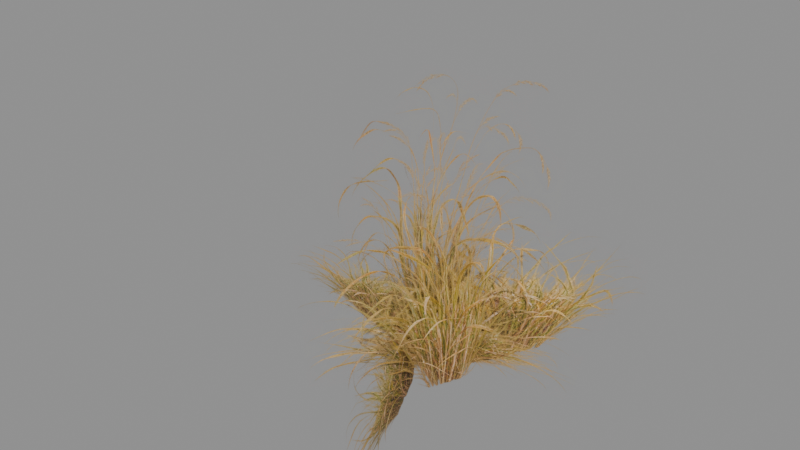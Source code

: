 # Source: reed_v18.blend  (saved by Blender 5.2.45; exported with 4.5.12 LTS)
import bpy
from mathutils import Matrix  # noqa: F401  (used for matrix-valued properties, if any)

bpy.ops.wm.read_factory_settings(use_empty=True)
scene = bpy.context.scene
scene.name = 'Scene'

# ---- images (referenced by path relative to the original .blend; pixels are not part of the script)
import os
ASSET_DIR = os.environ.get("B2B_ASSET_DIR", "")  # directory of the original .blend (textures are referenced by path, not embedded)
HERE = os.path.dirname(os.path.abspath(__file__))  # packed textures are extracted next to this script under _unpacked/

def load_image(name, relpath, width, height, colorspace="sRGB"):
    """Load a texture the original file referenced (path relative to the .blend, or extracted next to this script)."""
    p = next((c for c in (os.path.join(HERE, relpath), os.path.join(ASSET_DIR, relpath)) if relpath and os.path.exists(c)), "")
    if p:
        img = bpy.data.images.load(p, check_existing=True)
        img.name = name
    else:  # same state as the original file: an image datablock whose file is absent (Cycles renders it pink)
        img = bpy.data.images.new(name, width, height)
        img.source = "FILE"
        img.filepath = "//" + (relpath or name)
    img.colorspace_settings.name = colorspace
    return img
img_grass_atlas_png = load_image('grass_atlas.png', '_unpacked/grass_atlas.b4b5609c.png', 1254, 1254, 'sRGB')

# ---- materials (node trees are filled in below, after node groups)
mat_grass_cutout = bpy.data.materials.new('grass_cutout')

# ---- material node trees
mat_grass_cutout.use_nodes = True; mat_grass_cutout.node_tree.nodes.clear()
_N = mat_grass_cutout.node_tree.nodes; _L = mat_grass_cutout.node_tree.links
n0 = _N.new('ShaderNodeBsdfPrincipled'); n0.name = 'Principled BSDF'; n0.location = (-200, 100)
n0.inputs[2].default_value = 0.8
n0.inputs[10].default_value = 0.005
n1 = _N.new('ShaderNodeOutputMaterial'); n1.name = 'Material Output'; n1.location = (200, 100)
n2 = _N.new('ShaderNodeTexImage'); n2.name = 'Image Texture'; n2.location = (0, 0)
n2.image = img_grass_atlas_png
_L.new(n0.outputs[0], n1.inputs[0])
_L.new(n2.outputs[0], n0.inputs[0])
_L.new(n2.outputs[1], n0.inputs[4])
n1.is_active_output = True

# ---- meshes
me_layered_curved_grass = bpy.data.meshes.new('layered_curved_grass')
me_layered_curved_grass.from_pydata([(-0.8025, 0.004835, 0.0), (-0.18, 0.08, 0.0), (0.4226, 0.2532, 0.0), (-0.8056, 0.02015, 0.35), (-0.1831, 0.09531, 0.35), (0.4195, 0.2685, 0.35), (-0.8149, 0.06609, 0.7), (-0.1924, 0.1413, 0.7), (0.4102, 0.3144, 0.7), (-0.8304, 0.1427, 1.05), (-0.2079, 0.2178, 1.05), (0.3947, 0.391, 1.05), (-0.8521, 0.2499, 1.4), (-0.2297, 0.325, 1.4), (0.3729, 0.4982, 1.4), (-0.06614, -0.6767, 0.0), (0.18, -0.1, 0.0), (0.3313, 0.5085, 0.0), (-0.08096, -0.6717, 0.27), (0.1652, -0.09503, 0.27), (0.3165, 0.5134, 0.27), (-0.1254, -0.6568, 0.54), (0.1207, -0.08013, 0.54), (0.2721, 0.5283, 0.54), (-0.1995, -0.6319, 0.81), (0.04667, -0.05528, 0.81), (0.198, 0.5532, 0.81), (-0.3032, -0.5972, 1.08), (-0.05702, -0.0205, 1.08), (0.09431, 0.588, 1.08), (0.3763, -0.3515, 0.0), (0.0, 0.15, 0.0), (-0.4513, 0.5853, 0.0), (0.3646, -0.3618, 0.205), (-0.01171, 0.1397, 0.205), (-0.463, 0.5749, 0.205), (0.3295, -0.3929, 0.41), (-0.04684, 0.1086, 0.41), (-0.4981, 0.5439, 0.41), (0.2709, -0.4446, 0.615), (-0.1054, 0.05689, 0.615), (-0.5567, 0.4922, 0.615), (0.189, -0.517, 0.82), (-0.1874, -0.01552, 0.82), (-0.6386, 0.4198, 0.82), (-1.2, 0.076, 0.0), (-0.25, 0.0, 0.0), (0.7, 0.076, 0.0), (-1.2, 0.1385, 0.19), (-0.25, 0.0625, 0.19), (0.7, 0.1385, 0.19), (-1.2, 0.326, 0.38), (-0.25, 0.25, 0.38), (0.7, 0.326, 0.38), (-0.3408, -0.6347, 0.0), (0.2, 0.15, 0.0), (0.6092, 1.011, 0.0), (-0.3949, -0.6035, 0.26), (0.1459, 0.1813, 0.26), (0.5551, 1.042, 0.26), (-0.5573, -0.5097, 0.52), (-0.01651, 0.275, 0.52), (0.3927, 1.136, 0.52), (0.4092, -1.111, 0.0), (0.0, -0.25, 0.0), (-0.5408, 0.5347, 0.0), (0.3551, -1.142, 0.145), (-0.05413, -0.2812, 0.145), (-0.5949, 0.5035, 0.145), (0.1927, -1.236, 0.29), (-0.2165, -0.375, 0.29), (-0.7573, 0.4097, 0.29)], [], [(0, 1, 4, 3), (1, 2, 5, 4), (3, 4, 7, 6), (4, 5, 8, 7), (6, 7, 10, 9), (7, 8, 11, 10), (9, 10, 13, 12), (10, 11, 14, 13), (15, 16, 19, 18), (16, 17, 20, 19), (18, 19, 22, 21), (19, 20, 23, 22), (21, 22, 25, 24), (22, 23, 26, 25), (24, 25, 28, 27), (25, 26, 29, 28), (30, 31, 34, 33), (31, 32, 35, 34), (33, 34, 37, 36), (34, 35, 38, 37), (36, 37, 40, 39), (37, 38, 41, 40), (39, 40, 43, 42), (40, 41, 44, 43), (45, 46, 49, 48), (46, 47, 50, 49), (48, 49, 52, 51), (49, 50, 53, 52), (54, 55, 58, 57), (55, 56, 59, 58), (57, 58, 61, 60), (58, 59, 62, 61), (63, 64, 67, 66), (64, 65, 68, 67), (66, 67, 70, 69), (67, 68, 71, 70)])
me_layered_curved_grass.polygons.foreach_set('use_smooth', [True] * 36)
_uv = me_layered_curved_grass.uv_layers.new(name='atlas_uv')
_uv.uv.foreach_set('vector', [0.01, 0.36, 0.25, 0.36, 0.25, 0.5175, 0.01, 0.5175, 0.25, 0.36, 0.49, 0.36, 0.49, 0.5175, 0.25, 0.5175, 0.01, 0.5175, 0.25, 0.5175, 0.25, 0.675, 0.01, 0.675, 0.25, 0.5175, 0.49, 0.5175, 0.49, 0.675, 0.25, 0.675, 0.01, 0.675, 0.25, 0.675, 0.25, 0.8325, 0.01, 0.8325, 0.25, 0.675, 0.49, 0.675, 0.49, 0.8325, 0.25, 0.8325, 0.01, 0.8325, 0.25, 0.8325, 0.25, 0.99, 0.01, 0.99, 0.25, 0.8325, 0.49, 0.8325, 0.49, 0.99, 0.25, 0.99, 0.51, 0.36, 0.75, 0.36, 0.75, 0.5175, 0.51, 0.5175, 0.75, 0.36, 0.99, 0.36, 0.99, 0.5175, 0.75, 0.5175, 0.51, 0.5175, 0.75, 0.5175, 0.75, 0.675, 0.51, 0.675, 0.75, 0.5175, 0.99, 0.5175, 0.99, 0.675, 0.75, 0.675, 0.51, 0.675, 0.75, 0.675, 0.75, 0.8325, 0.51, 0.8325, 0.75, 0.675, 0.99, 0.675, 0.99, 0.8325, 0.75, 0.8325, 0.51, 0.8325, 0.75, 0.8325, 0.75, 0.99, 0.51, 0.99, 0.75, 0.8325, 0.99, 0.8325, 0.99, 0.99, 0.75, 0.99, 0.01, 0.36, 0.25, 0.36, 0.25, 0.5175, 0.01, 0.5175, 0.25, 0.36, 0.49, 0.36, 0.49, 0.5175, 0.25, 0.5175, 0.01, 0.5175, 0.25, 0.5175, 0.25, 0.675, 0.01, 0.675, 0.25, 0.5175, 0.49, 0.5175, 0.49, 0.675, 0.25, 0.675, 0.01, 0.675, 0.25, 0.675, 0.25, 0.8325, 0.01, 0.8325, 0.25, 0.675, 0.49, 0.675, 0.49, 0.8325, 0.25, 0.8325, 0.01, 0.8325, 0.25, 0.8325, 0.25, 0.99, 0.01, 0.99, 0.25, 0.8325, 0.49, 0.8325, 0.49, 0.99, 0.25, 0.99, 0.01, 0.012, 0.25, 0.012, 0.25, 0.1635, 0.01, 0.1635, 0.25, 0.012, 0.49, 0.012, 0.49, 0.1635, 0.25, 0.1635, 0.01, 0.1635, 0.25, 0.1635, 0.25, 0.315, 0.01, 0.315, 0.25, 0.1635, 0.49, 0.1635, 0.49, 0.315, 0.25, 0.315, 0.51, 0.012, 0.75, 0.012, 0.75, 0.1635, 0.51, 0.1635, 0.75, 0.012, 0.99, 0.012, 0.99, 0.1635, 0.75, 0.1635, 0.51, 0.1635, 0.75, 0.1635, 0.75, 0.315, 0.51, 0.315, 0.75, 0.1635, 0.99, 0.1635, 0.99, 0.315, 0.75, 0.315, 0.01, 0.012, 0.25, 0.012, 0.25, 0.1635, 0.01, 0.1635, 0.25, 0.012, 0.49, 0.012, 0.49, 0.1635, 0.25, 0.1635, 0.01, 0.1635, 0.25, 0.1635, 0.25, 0.315, 0.01, 0.315, 0.25, 0.1635, 0.49, 0.1635, 0.49, 0.315, 0.25, 0.315])
me_layered_curved_grass.materials.append(mat_grass_cutout)
me_layered_curved_grass.update()
arm_grass_bones = bpy.data.armatures.new('grass_bones')  # bones are not reproduced

# ---- objects
ob_grass_layered = bpy.data.objects.new('grass_layered', me_layered_curved_grass)
ob_grass_rig = bpy.data.objects.new('grass_rig', arm_grass_bones)

# ---- transforms, parenting, visibility, modifiers, constraints
ob_grass_layered.parent = ob_grass_rig
ob_grass_layered.location = (0.0, 0.0, 0.0)
_vg = ob_grass_layered.vertex_groups.new(name='root')
for _i, _w in zip([0, 1, 2, 3, 4, 5, 15, 16, 17, 18, 19, 20, 30, 31, 32, 33, 34, 35, 36, 37, 38, 45, 46, 47, 48, 49, 50, 51, 52, 53, 54, 55, 56, 57, 58, 59, 60, 61, 62, 63, 64, 65, 66, 67, 68, 69, 70, 71], [1.0, 1.0, 1.0, 0.3, 0.3, 0.3, 1.0, 1.0, 1.0, 0.46, 0.46, 0.46, 1.0, 1.0, 1.0, 0.59, 0.59, 0.59, 0.18, 0.18, 0.18, 1.0, 1.0, 1.0, 1.0, 1.0, 1.0, 1.0, 1.0, 1.0, 1.0, 1.0, 1.0, 1.0, 1.0, 1.0, 1.0, 1.0, 1.0, 1.0, 1.0, 1.0, 1.0, 1.0, 1.0, 1.0, 1.0, 1.0]): _vg.add([_i], _w, 'REPLACE')
_vg = ob_grass_layered.vertex_groups.new(name='reed_lower')
for _i, _w in zip([3, 4, 5, 6, 7, 8, 9, 10, 11, 18, 19, 20, 21, 22, 23, 24, 25, 26, 27, 28, 29, 33, 34, 35, 36, 37, 38, 39, 40, 41, 42, 43, 44], [0.7, 0.7, 0.7, 0.6875, 0.6875, 0.6875, 0.25, 0.25, 0.25, 0.54, 0.54, 0.54, 0.8875, 0.8875, 0.8875, 0.55, 0.55, 0.55, 0.2125, 0.2125, 0.2125, 0.41, 0.41, 0.41, 0.82, 0.82, 0.82, 0.7937, 0.7937, 0.7937, 0.5375, 0.5375, 0.5375]): _vg.add([_i], _w, 'REPLACE')
_vg = ob_grass_layered.vertex_groups.new(name='reed_upper')
for _i, _w in zip([6, 7, 8, 9, 10, 11, 12, 13, 14, 21, 22, 23, 24, 25, 26, 27, 28, 29, 39, 40, 41, 42, 43, 44], [0.3125, 0.3125, 0.3125, 0.75, 0.75, 0.75, 1.0, 1.0, 1.0, 0.1125, 0.1125, 0.1125, 0.45, 0.45, 0.45, 0.7875, 0.7875, 0.7875, 0.2063, 0.2063, 0.2063, 0.4625, 0.4625, 0.4625]): _vg.add([_i], _w, 'REPLACE')
_m = ob_grass_layered.modifiers.new('GrassSkin', 'ARMATURE')
_m.object = ob_grass_rig
ob_grass_rig.location = (0.0, 0.0, 0.0)

# ---- collection membership
scene.collection.objects.link(ob_grass_layered)
scene.collection.objects.link(ob_grass_rig)

# ---- scene / render settings (as saved in the file)
scene.frame_start = 1; scene.frame_end = 121; scene.frame_set(1)
scene.render.engine = 'BLENDER_EEVEE_NEXT'
scene.render.bake_bias = 0.0
scene.render.bake_samples = 0
scene.render.compositor_device = 'GPU'
scene.eevee.use_volume_custom_range = False
scene.eevee.fast_gi_thickness_near = 0.1
scene.eevee.fast_gi_thickness_far = 0.0
scene.eevee.ray_tracing_options.screen_trace_thickness = 0.1
bpy.context.view_layer.update()

# ---- added for rendering (the .blend has no active camera and no usable light): camera, sun + grey world if the file has none
cam_auto = bpy.data.cameras.new('AutoCamera')
cam_auto.lens = 50.0
cam_auto.sensor_width = 36.0
cam_auto.clip_end = 1000.0
ob_auto_camera = bpy.data.objects.new('AutoCamera', cam_auto)
scene.collection.objects.link(ob_auto_camera)
ob_auto_camera.location = (2.84553, -3.76464, 3.17643)
ob_auto_camera.rotation_euler = (1.09748, -7.21219e-08, 0.694738)
scene.camera = ob_auto_camera
light_auto_sun = bpy.data.lights.new('AutoSun', 'SUN')
light_auto_sun.energy = 3.0
light_auto_sun.angle = 0.0523599
ob_auto_sun = bpy.data.objects.new('AutoSun', light_auto_sun)
scene.collection.objects.link(ob_auto_sun)
ob_auto_sun.rotation_euler = (0.872665, 0.174533, 0.523599)
if scene.world is None:
    world_auto = bpy.data.worlds.new('AutoWorld')
    world_auto.color = (0.3, 0.3, 0.3)
    scene.world = world_auto
bpy.context.view_layer.update()
